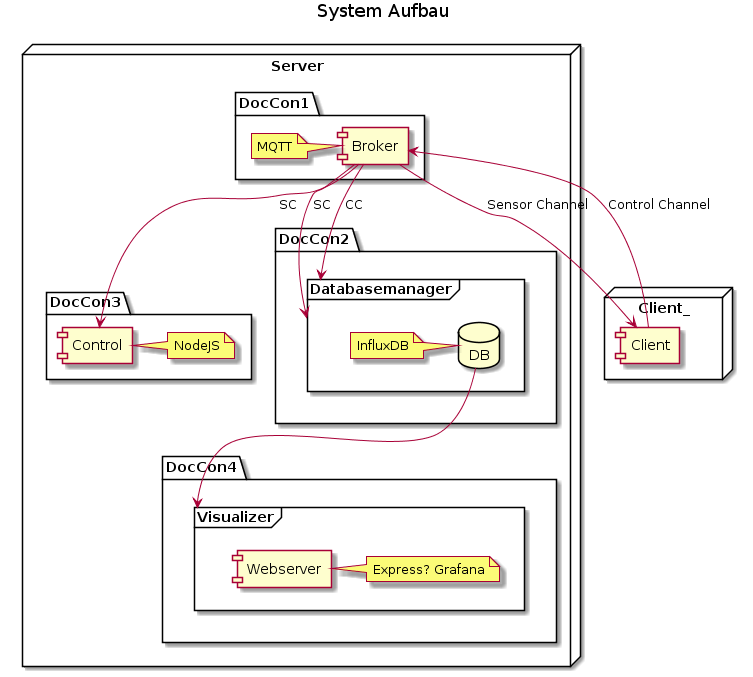

The diagram above was rendered by PlantUML. Its source (embedded in the PNG):
@startuml

title System Aufbau

node "Client_"{
    [Client]
}



node "Server"{
    package "DocCon1"{
        [Broker]
        note left : MQTT
    }
    package "DocCon2"{
        frame "Databasemanager"{
            database DB
            note left : InfluxDB
        }
    }
    package "DocCon3"{
        [Control]
        note right : NodeJS
    }
    package "DocCon4"{
        frame "Visualizer"{
            [Webserver]
            note right : Express? Grafana
        }
    }
   
}


[Broker]-->[Client] : Sensor Channel
[Client]-->[Broker] : Control Channel
[Broker]-->[Control] : SC
[Broker]-->Databasemanager : SC
[Broker]-->Databasemanager : CC
[DB]-->Visualizer
@enduml